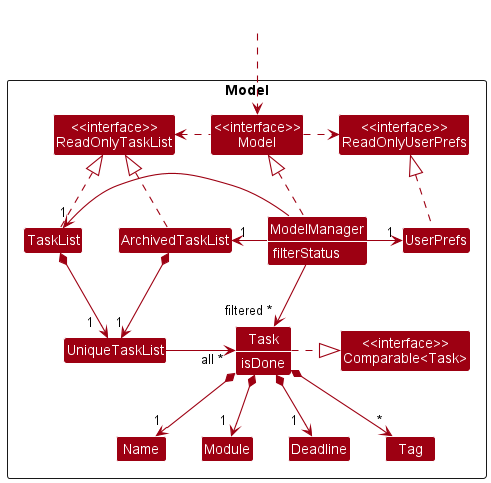

The diagram above was rendered by PlantUML. Its source (embedded in the PNG):
@startuml
!include style.puml
skinparam arrowThickness 1.1
skinparam arrowColor MODEL_COLOR
skinparam classBackgroundColor MODEL_COLOR

' Override `hide members` in style.puml
show members
hide empty members
skinparam genericDisplay old

Package Model <<Rectangle>>{
    Class "<<interface>>\nReadOnlyTaskList" as ReadOnlyTaskList
    Class "<<interface>>\nReadOnlyUserPrefs" as ReadOnlyUserPrefs
    Class "<<interface>>\nModel" as Model
    Class ArchivedTaskList
    Class TaskList
    Class ModelManager {
        filterStatus
    }
    Class UserPrefs
    Class UniqueTaskList
    Class Task {
       isDone
    }

    Class "<<interface>>\nComparable<Task>" as Comparable

    Class Deadline
    Class Name
    Class Module
    Class Tag
}

Class HiddenOutside #FFFFFF
HiddenOutside ..> Model

ArchivedTaskList .up.|> ReadOnlyTaskList
TaskList .up.|> ReadOnlyTaskList

ModelManager .up.|> Model
Model .right.> ReadOnlyUserPrefs
Model .left.> ReadOnlyTaskList
ModelManager -> "1" TaskList
ModelManager -> "1" ArchivedTaskList
ModelManager -right-> "1" UserPrefs
UserPrefs .up.|> ReadOnlyUserPrefs

TaskList *--> "1  " UniqueTaskList
ArchivedTaskList *--> "1" UniqueTaskList

UniqueTaskList -r-> "all ~* " Task : \t

Task ..right|> Comparable : "   "

Task *--> "1" Name
Task *--> "1 " Module
Task *--> "1  " Deadline
Task *--> "*" Tag

Name -[hidden]right-> Module
Module -[hidden]right-> Deadline

ModelManager -->"filtered ~*" Task
@enduml